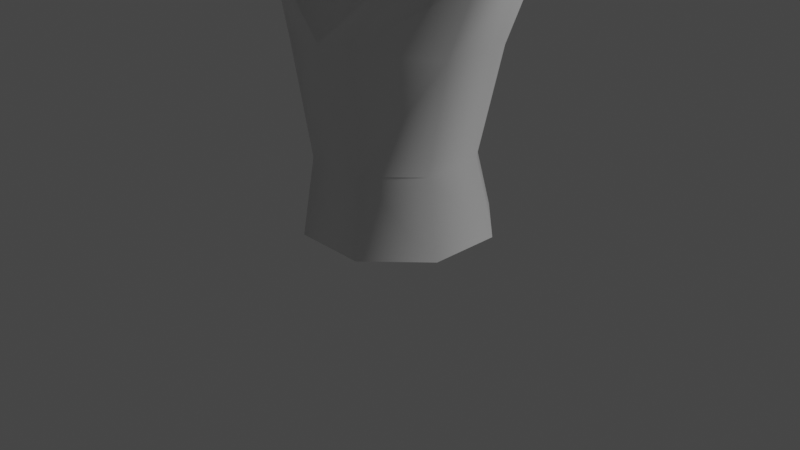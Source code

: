 # Source: tree.blend  (saved by Blender 3.5.10; exported with 4.5.12 LTS)
import bpy
from mathutils import Matrix  # noqa: F401  (used for matrix-valued properties, if any)

bpy.ops.wm.read_factory_settings(use_empty=True)
scene = bpy.context.scene
scene.name = 'Scene'

# ---- collections
col_collection = bpy.data.collections.new('Collection'); scene.collection.children.link(col_collection)

# ---- materials (node trees are filled in below, after node groups)
mat_material = bpy.data.materials.new('Material')
mat_material.alpha_threshold = 0.0
mat_material.use_transparent_shadow = False
mat_material.roughness = 0.5
mat_material.line_color = (0.0, 0.0, 0.0, 1.0)

# ---- material node trees
mat_material.use_nodes = True; mat_material.node_tree.nodes.clear()
_N = mat_material.node_tree.nodes; _L = mat_material.node_tree.links
n0 = _N.new('ShaderNodeOutputMaterial'); n0.name = 'Material Output'; n0.location = (300, 300)
n1 = _N.new('ShaderNodeBsdfPrincipled'); n1.name = 'Principled BSDF'; n1.location = (10, 300)
n1.distribution = 'GGX'
n1.subsurface_method = 'RANDOM_WALK_SKIN'
n1.inputs[3].default_value = 1.45
n1.inputs[27].default_value = (0.0, 0.0, 0.0, 1.0)
n1.inputs[28].default_value = 1.0
_L.new(n1.outputs[0], n0.inputs[0])
n0.is_active_output = True

# ---- world
world_world = bpy.data.worlds.new('World'); scene.world = world_world
world_world.use_nodes = True; world_world.node_tree.nodes.clear()
_N = world_world.node_tree.nodes; _L = world_world.node_tree.links
n0 = _N.new('ShaderNodeOutputWorld'); n0.name = 'World Output'; n0.location = (300, 300)
n1 = _N.new('ShaderNodeBackground'); n1.name = 'Background'; n1.location = (10, 300)
n1.inputs[0].default_value = (0.05088, 0.05088, 0.05088, 1.0)
_L.new(n1.outputs[0], n0.inputs[0])
n0.is_active_output = True
world_world.color = (0.05088, 0.05088, 0.05088)
world_world.use_sun_shadow = False
world_world.sun_shadow_jitter_overblur = 0.0

# ---- cameras
cam_camera = bpy.data.cameras.new('Camera')
cam_camera.clip_end = 100.0
cam_camera.ortho_scale = 7.314

# ---- lights
light_light = bpy.data.lights.new('Light', 'POINT')
light_light.transmission_factor = 0.0
light_light.energy = 1000.0
light_light.shadow_soft_size = 0.1
light_light.shadow_maximum_resolution = 0.006
light_light.use_absolute_resolution = True

# ---- meshes
me_cube = bpy.data.meshes.new('Cube')
me_cube.from_pydata([(-0.3827, 0.9239, 0.0), (-0.9239, 0.3827, 0.0), (-0.9239, -0.3827, 0.0), (-0.3827, -0.9239, 0.0), (0.3827, -0.9239, 0.0), (0.9239, -0.3827, 0.0), (0.9239, 0.3827, 0.0), (0.3827, 0.9239, 0.0), (-0.3735, 0.7788, 0.7877), (-0.8297, 0.3226, 0.7877), (-0.8297, -0.3226, 0.7877), (-0.3735, -0.7788, 0.7877), (0.2717, -0.7788, 0.7877), (0.7279, -0.3226, 0.7877), (0.7279, 0.3226, 0.7877), (0.2717, 0.7788, 0.7877), (-0.4989, 0.8832, 2.049), (-1.058, 0.3162, 1.917), (-1.061, -0.3413, 1.877), (-0.506, -0.8934, 1.94), (0.3418, -0.8951, 2.033), (0.9917, -0.3708, 1.968), (0.9917, 0.3708, 1.968), (0.3418, 0.8951, 2.033), (0.6973, -0.6391, 2.764), (1.312, -0.3708, 2.729), (1.312, 0.3708, 2.729), (0.6973, 0.6391, 2.764), (-0.727, 0.8951, 2.699), (-1.44, 0.3708, 2.584), (-1.44, -0.3708, 2.584), (-0.727, -0.8951, 2.699), (-0.05731, -0.937, 2.015), (-0.04981, 0.9534, 2.131), (0.1066, -0.3471, 2.889), (0.1066, 0.3635, 2.889), (-0.2626, -0.3471, 3.482), (-0.2626, 0.3635, 3.482), (0.6362, -0.2391, 3.519), (0.6364, 0.255, 3.519), (-0.9883, 0.9311, 3.377), (-1.767, 0.4068, 3.264), (-1.767, -0.3348, 3.264), (-0.9883, -0.8592, 3.377), (1.097, -0.5021, 3.432), (1.562, -0.001835, 3.338), (0.7959, -0.2606, 4.201), (1.1, 0.4936, 3.432), (0.7893, 0.1956, 4.201), (1.252, -0.5024, 4.096), (1.706, -0.002398, 3.998), (1.233, 0.4498, 4.096), (0.8092, -0.2684, 4.358), (0.7981, 0.1734, 4.359), (1.263, -0.4891, 4.47), (1.674, 0.01947, 4.636), (1.215, 0.4013, 4.47), (0.6496, -0.2856, 4.652), (0.6332, 0.1266, 4.652), (1.069, -0.4685, 4.908), (1.417, -0.01121, 5.196), (0.9982, 0.3063, 4.908), (0.541, -0.3078, 5.082), (0.5148, 0.05596, 5.082), (0.9793, -0.4569, 5.225), (1.338, -0.02592, 5.398), (0.8925, 0.2445, 5.225), (0.5739, -0.3235, 5.438), (0.5354, 0.01602, 5.438), (1.011, -0.4422, 5.475), (1.345, -0.01826, 5.529), (0.9025, 0.2247, 5.475), (0.7315, -0.3181, 5.826), (0.676, 0.00125, 5.826), (1.132, -0.4053, 5.763), (1.397, 0.008812, 5.707), (0.9912, 0.2324, 5.763), (1.091, -0.2242, 6.267), (1.008, 0.06218, 6.267), (1.356, -0.307, 6.068), (1.486, 0.05516, 5.872), (1.18, 0.2812, 6.068), (1.904, 0.2965, 6.903), (1.789, 0.5104, 6.903), (2.101, 0.2466, 6.724), (2.123, 0.524, 6.544), (1.867, 0.6863, 6.724), (2.557, 0.89, 7.692), (2.439, 1.067, 7.692), (2.756, 0.8848, 7.571), (2.773, 1.157, 7.445), (2.515, 1.247, 7.571), (2.397, 1.031, 7.641), (2.473, 1.211, 7.516), (2.731, 1.116, 7.387), (2.714, 0.8437, 7.516), (2.515, 0.8517, 7.641), (-0.6191, -0.3173, 4.594), (-0.5436, 0.3946, 4.4), (-1.226, 0.8897, 4.252), (-1.864, 0.3921, 3.873), (-1.859, -0.3091, 3.868), (-1.214, -0.8031, 4.24), (-0.7971, -0.6367, 4.986), (-0.8325, -0.1767, 5.184), (-1.411, 0.1616, 5.316), (-1.931, -0.2717, 5.25), (-1.877, -0.7762, 5.086), (-1.28, -1.056, 4.919), (-1.088, 0.4164, 5.223), (-1.358, 0.704, 4.986), (-0.9059, 0.637, 4.412), (-0.7514, 1.081, 4.839), (-0.3755, 1.002, 4.828), (-0.8151, 0.8939, 5.404), (-0.4242, 0.8039, 5.348), (-1.049, 1.025, 5.203), (-0.8891, -1.115, 5.781), (-0.9288, -0.723, 6.013), (-1.43, -0.4367, 6.163), (-1.904, -0.7544, 5.954), (-1.863, -1.163, 5.712), (-1.33, -1.424, 5.579), (-1.126, -1.815, 6.577), (-1.167, -1.519, 6.835), (-1.599, -1.268, 6.963), (-1.998, -1.47, 6.687), (-1.956, -1.779, 6.417), (-1.497, -2.014, 6.311), (-1.018, 0.4937, 5.208), (-1.255, 0.7471, 4.999), (-0.6884, 0.2646, 5.152), (-0.5424, 0.4679, 4.505), (-0.8617, 0.6816, 4.515), (-0.4956, 1.929, 5.455), (-0.1581, 1.848, 5.44), (-0.5923, 1.599, 5.873), (-0.2388, 1.522, 5.817), (-0.8598, 1.802, 5.726), (-0.5926, 2.575, 6.317), (-0.3069, 2.558, 6.361), (-0.6871, 2.24, 6.605), (-0.3823, 2.234, 6.619), (-0.9091, 2.387, 6.454), (-0.649, 3.454, 6.875), (-0.4238, 3.459, 6.916), (-0.7281, 3.337, 7.203), (-0.4875, 3.338, 7.219), (-0.9013, 3.379, 7.04), (-0.929, 4.548, 7.204), (-0.7374, 4.581, 7.238), (-0.9953, 4.508, 7.502), (-0.7895, 4.534, 7.516), (-1.143, 4.495, 7.356), (-1.56, 5.63, 7.437), (-1.4, 5.644, 7.551), (-1.381, 5.724, 7.384), (-1.439, -2.788, 7.352), (-1.491, -2.622, 7.626), (-1.861, -2.479, 7.778), (-2.176, -2.593, 7.503), (-2.122, -2.766, 7.216), (-1.731, -2.899, 7.086), (-1.344, -3.732, 7.848), (-1.381, -3.64, 8.129), (-1.705, -3.65, 8.342), (-1.995, -3.807, 8.123), (-1.957, -3.903, 7.83), (-1.613, -3.882, 7.634), (-0.8507, -4.762, 8.328), (-0.8787, -4.694, 8.575), (-1.133, -4.77, 8.782), (-1.361, -4.959, 8.609), (-1.332, -5.029, 8.351), (-1.062, -4.94, 8.159), (0.04316, -5.763, 8.657), (0.02192, -5.707, 8.845), (-0.1454, -5.797, 9.018), (-0.291, -5.983, 8.905), (-0.2688, -6.042, 8.709), (-0.09189, -5.939, 8.545), (-0.2509, -5.687, 8.993), (-0.0743, -5.599, 8.816), (-0.1956, -5.832, 8.504), (-0.3824, -5.934, 8.671), (-0.4053, -5.873, 8.873), (-0.05234, -5.656, 8.622), (-1.322, 5.503, 7.547), (-1.299, 5.578, 7.366)], [], [(3, 11, 10, 2), (1, 9, 8, 0), (0, 8, 15, 7), (6, 14, 13, 5), (4, 12, 11, 3), (2, 10, 9, 1), (7, 15, 14, 6), (5, 13, 12, 4), (13, 14, 22, 21), (11, 32, 19), (9, 10, 18, 17), (14, 15, 23, 22), (12, 13, 21, 20), (10, 11, 19, 18), (8, 9, 17, 16), (15, 33, 23), (22, 23, 27, 26), (21, 22, 26, 25), (20, 21, 25, 24), (18, 19, 31, 30), (17, 18, 30, 29), (16, 17, 29, 28), (32, 11, 12), (12, 20, 32), (33, 15, 8), (8, 16, 33), (19, 32, 31), (20, 24, 32), (16, 28, 33), (23, 33, 27), (31, 32, 34), (32, 24, 34), (33, 28, 35), (33, 35, 27), (34, 35, 37, 36), (35, 34, 38, 39), (30, 31, 43, 42), (29, 30, 42, 41), (28, 29, 41, 40), (34, 36, 31), (43, 31, 36), (40, 37, 28), (28, 37, 35), (34, 24, 38), (35, 39, 27), (26, 27, 47, 45), (25, 26, 45), (24, 25, 45, 44), (24, 44, 38), (39, 47, 27), (44, 45, 50, 49), (45, 47, 51, 50), (38, 44, 49, 46), (47, 39, 48, 51), (39, 38, 46, 48), (51, 48, 53, 56), (50, 51, 56, 55), (46, 49, 54, 52), (48, 46, 52, 53), (49, 50, 55, 54), (55, 56, 61, 60), (53, 52, 57, 58), (52, 54, 59, 57), (56, 53, 58, 61), (54, 55, 60, 59), (61, 58, 63, 66), (59, 60, 65, 64), (60, 61, 66, 65), (58, 57, 62, 63), (57, 59, 64, 62), (65, 66, 71, 70), (63, 62, 67, 68), (62, 64, 69, 67), (66, 63, 68, 71), (64, 65, 70, 69), (71, 68, 73, 76), (76, 73, 78, 81), (69, 70, 75, 74), (70, 71, 76, 75), (68, 67, 72, 73), (67, 69, 74, 72), (80, 81, 86, 85), (74, 75, 80, 79), (75, 76, 81, 80), (73, 72, 77, 78), (72, 74, 79, 77), (93, 92, 88, 91), (78, 77, 82, 83), (77, 79, 84, 82), (81, 78, 83, 86), (79, 80, 85, 84), (89, 90, 91, 88, 87), (95, 94, 90, 89), (94, 93, 91, 90), (92, 96, 87, 88), (96, 95, 89, 87), (187, 188, 156, 155), (82, 84, 95, 96), (83, 82, 96, 92), (85, 86, 93, 94), (84, 85, 94, 95), (86, 83, 92, 93), (150, 149, 156, 188), (149, 153, 154, 156), (151, 152, 187, 155), (40, 41, 100, 99), (37, 40, 99, 111, 98), (36, 37, 98, 97), (41, 42, 101, 100), (43, 36, 97, 102), (42, 43, 102, 101), (102, 97, 103, 108), (100, 101, 107, 106), (97, 98, 104, 103), (130, 129, 114, 116), (101, 102, 108, 107), (99, 100, 110), (109, 105, 104), (109, 110, 105), (110, 111, 99), (116, 114, 136, 138), (129, 131, 115, 114), (104, 98, 132, 131), (132, 133, 112, 113), (133, 130, 116, 112), (111, 110, 130, 133), (104, 105, 119, 118), (108, 103, 117, 122), (106, 107, 121, 120), (103, 104, 118, 117), (107, 108, 122, 121), (105, 106, 120, 119), (122, 117, 123, 128), (120, 121, 127, 126), (117, 118, 124, 123), (118, 119, 125, 124), (121, 122, 128, 127), (119, 120, 126, 125), (131, 132, 113, 115), (98, 111, 133, 132), (109, 131, 129), (110, 109, 129, 130), (138, 136, 141, 143), (115, 113, 135, 137), (113, 112, 134, 135), (112, 116, 138, 134), (114, 115, 137, 136), (140, 139, 144, 145), (137, 135, 140, 142), (135, 134, 139, 140), (134, 138, 143, 139), (136, 137, 142, 141), (146, 147, 152, 151), (139, 143, 148, 144), (141, 142, 147, 146), (143, 141, 146, 148), (142, 140, 145, 147), (153, 151, 155, 154), (148, 146, 151, 153), (147, 145, 150, 152), (145, 144, 149, 150), (144, 148, 153, 149), (156, 154, 155), (127, 128, 162, 161), (110, 106, 105), (106, 110, 100), (131, 109, 104), (125, 126, 160, 159), (128, 123, 157, 162), (126, 127, 161, 160), (123, 124, 158, 157), (124, 125, 159, 158), (162, 157, 163, 168), (160, 161, 167, 166), (157, 158, 164, 163), (158, 159, 165, 164), (161, 162, 168, 167), (159, 160, 166, 165), (168, 163, 169, 174), (166, 167, 173, 172), (163, 164, 170, 169), (164, 165, 171, 170), (167, 168, 174, 173), (165, 166, 172, 171), (182, 181, 177, 176), (184, 183, 180, 179), (181, 185, 178, 177), (183, 186, 175, 180), (185, 184, 179, 178), (186, 182, 176, 175), (176, 177, 178, 179, 180, 175), (169, 170, 182, 186), (172, 173, 184, 185), (174, 169, 186, 183), (171, 172, 185, 181), (173, 174, 183, 184), (170, 171, 181, 182), (152, 150, 188, 187)])
_uv = me_cube.uv_layers.new(name='UVMap')
_uv.uv.foreach_set('vector', [0.0, 0.0, 0.0, 0.0, 0.0, 0.0, 0.0, 0.0, 0.0, 0.0, 0.0, 0.0, 0.0, 0.0, 0.0, 0.0, 0.0, 0.0, 0.0, 0.0, 0.0, 0.0, 0.0, 0.0, 0.0, 0.0, 0.0, 0.0, 0.0, 0.0, 0.0, 0.0, 0.0, 0.0, 0.0, 0.0, 0.0, 0.0, 0.0, 0.0, 0.0, 0.0, 0.0, 0.0, 0.0, 0.0, 0.0, 0.0, 0.0, 0.0, 0.0, 0.0, 0.0, 0.0, 0.0, 0.0, 0.0, 0.0, 0.0, 0.0, 0.0, 0.0, 0.0, 0.0, 0.0, 0.0, 0.0, 0.0, 0.0, 0.0, 0.0, 0.0, 0.0, 0.0, 0.0, 0.0, 0.0, 0.0, 0.0, 0.0, 0.0, 0.0, 0.0, 0.0, 0.0, 0.0, 0.0, 0.0, 0.0, 0.0, 0.0, 0.0, 0.0, 0.0, 0.0, 0.0, 0.0, 0.0, 0.0, 0.0, 0.0, 0.0, 0.0, 0.0, 0.0, 0.0, 0.0, 0.0, 0.0, 0.0, 0.0, 0.0, 0.0, 0.0, 0.0, 0.0, 0.0, 0.0, 0.0, 0.0, 0.0, 0.0, 0.0, 0.0, 0.0, 0.0, 0.0, 0.0, 0.0, 0.0, 0.0, 0.0, 0.0, 0.0, 0.0, 0.0, 0.0, 0.0, 0.0, 0.0, 0.0, 0.0, 0.0, 0.0, 0.0, 0.0, 0.0, 0.0, 0.0, 0.0, 0.0, 0.0, 0.0, 0.0, 0.0, 0.0, 0.0, 0.0, 0.0, 0.0, 0.0, 0.0, 0.0, 0.0, 0.0, 0.0, 0.0, 0.0, 0.0, 0.0, 0.0, 0.0, 0.0, 0.0, 0.0, 0.0, 0.0, 0.0, 0.0, 0.0, 0.0, 0.0, 0.0, 0.0, 0.0, 0.0, 0.0, 0.0, 0.0, 0.0, 0.0, 0.0, 0.0, 0.0, 0.0, 0.0, 0.0, 0.0, 0.0, 0.0, 0.0, 0.0, 0.0, 0.0, 0.0, 0.0, 0.0, 0.0, 0.0, 0.0, 0.0, 0.0, 0.0, 0.0, 0.0, 0.0, 0.0, 0.0, 0.0, 0.0, 0.0, 0.0, 0.0, 0.0, 0.0, 0.0, 0.0, 0.0, 0.0, 0.0, 0.0, 0.0, 0.0, 0.0, 0.0, 0.0, 0.0, 0.0, 0.0, 0.0, 0.0, 0.0, 0.0, 0.0, 0.0, 0.0, 0.0, 0.0, 0.0, 0.0, 0.0, 0.0, 0.0, 0.0, 0.0, 0.0, 0.0, 0.0, 0.0, 0.0, 0.0, 0.0, 0.0, 0.0, 0.0, 0.0, 0.0, 0.0, 0.0, 0.0, 0.0, 0.0, 0.0, 0.0, 0.0, 0.0, 0.0, 0.0, 0.0, 0.0, 0.0, 0.0, 0.0, 0.0, 0.0, 0.0, 0.0, 0.0, 0.0, 0.0, 0.0, 0.0, 0.0, 0.0, 0.0, 0.0, 0.0, 0.0, 0.0, 0.0, 0.0, 0.0, 0.0, 0.0, 0.0, 0.0, 0.0, 0.0, 0.0, 0.0, 0.0, 0.0, 0.0, 0.0, 0.0, 0.0, 0.0, 0.0, 0.0, 0.0, 0.0, 0.0, 0.0, 0.0, 0.0, 0.0, 0.0, 0.0, 0.0, 0.0, 0.0, 0.0, 0.0, 0.0, 0.0, 0.0, 0.0, 0.0, 0.0, 0.0, 0.0, 0.0, 0.0, 0.0, 0.0, 0.0, 0.0, 0.0, 0.0, 0.0, 0.0, 0.0, 0.0, 0.0, 0.0, 0.0, 0.0, 0.0, 0.0, 0.0, 0.0, 0.0, 0.0, 0.0, 0.0, 0.0, 0.0, 0.0, 0.0, 0.0, 0.0, 0.0, 0.0, 0.0, 0.0, 0.0, 0.0, 0.0, 0.0, 0.0, 0.0, 0.0, 0.0, 0.0, 0.0, 0.0, 0.0, 0.0, 0.0, 0.0, 0.0, 0.0, 0.0, 0.0, 0.0, 0.0, 0.0, 0.0, 0.0, 0.0, 0.0, 0.0, 0.0, 0.0, 0.0, 0.0, 0.0, 0.0, 0.0, 0.0, 0.0, 0.0, 0.0, 0.0, 0.0, 0.0, 0.0, 0.0, 0.0, 0.0, 0.0, 0.0, 0.0, 0.0, 0.0, 0.0, 0.0, 0.0, 0.0, 0.0, 0.0, 0.0, 0.0, 0.0, 0.0, 0.0, 0.0, 0.0, 0.0, 0.0, 0.0, 0.0, 0.0, 0.0, 0.0, 0.0, 0.0, 0.0, 0.0, 0.0, 0.0, 0.0, 0.0, 0.0, 0.0, 0.0, 0.0, 0.0, 0.0, 0.0, 0.0, 0.0, 0.0, 0.0, 0.0, 0.0, 0.0, 0.0, 0.0, 0.0, 0.0, 0.0, 0.0, 0.0, 0.0, 0.0, 0.0, 0.0, 0.0, 0.0, 0.0, 0.0, 0.0, 0.0, 0.0, 0.0, 0.0, 0.0, 0.0, 0.0, 0.0, 0.0, 0.0, 0.0, 0.0, 0.0, 0.0, 0.0, 0.0, 0.0, 0.0, 0.0, 0.0, 0.0, 0.0, 0.0, 0.0, 0.0, 0.0, 0.0, 0.0, 0.0, 0.0, 0.0, 0.0, 0.0, 0.0, 0.0, 0.0, 0.0, 0.0, 0.0, 0.0, 0.0, 0.0, 0.0, 0.0, 0.0, 0.0, 0.0, 0.0, 0.0, 0.0, 0.0, 0.0, 0.0, 0.0, 0.0, 0.0, 0.0, 0.0, 0.0, 0.0, 0.0, 0.0, 0.0, 0.0, 0.0, 0.0, 0.0, 0.0, 0.0, 0.0, 0.0, 0.0, 0.0, 0.0, 0.0, 0.0, 0.0, 0.0, 0.0, 0.0, 0.0, 0.0, 0.0, 0.0, 0.0, 0.0, 0.0, 0.0, 0.0, 0.0, 0.0, 0.0, 0.0, 0.0, 0.0, 0.0, 0.0, 0.0, 0.0, 0.0, 0.0, 0.0, 0.0, 0.0, 0.0, 0.0, 0.0, 0.0, 0.0, 0.0, 0.0, 0.0, 0.0, 0.0, 0.0, 0.0, 0.0, 0.0, 0.0, 0.0, 0.0, 0.0, 0.0, 0.0, 0.0, 0.0, 0.0, 0.0, 0.0, 0.0, 0.0, 0.0, 0.0, 0.0, 0.0, 0.0, 0.0, 0.0, 0.0, 0.0, 0.0, 0.0, 0.0, 0.0, 0.0, 0.0, 0.0, 0.0, 0.0, 0.0, 0.0, 0.0, 0.0, 0.0, 0.0, 0.0, 0.0, 0.0, 0.0, 0.0, 0.0, 0.0, 0.0, 0.0, 0.0, 0.0, 0.0, 0.0, 0.0, 0.0, 0.0, 0.0, 0.0, 0.0, 0.0, 0.0, 0.0, 0.0, 0.0, 0.0, 0.0, 0.0, 0.0, 0.0, 0.0, 0.0, 0.0, 0.0, 0.0, 0.0, 0.0, 0.0, 0.0, 0.0, 0.0, 0.0, 0.0, 0.0, 0.0, 0.0, 0.0, 0.0, 0.0, 0.0, 0.0, 0.0, 0.0, 0.0, 0.0, 0.0, 0.0, 0.0, 0.0, 0.0, 0.0, 0.0, 0.0, 0.0, 0.0, 0.0, 0.0, 0.0, 0.0, 0.0, 0.0, 0.0, 0.0, 0.0, 0.0, 0.0, 0.0, 0.0, 0.0, 0.0, 0.0, 0.0, 0.0, 0.0, 0.0, 0.0, 0.0, 0.0, 0.0, 0.0, 0.0, 0.0, 0.0, 0.0, 0.0, 0.0, 0.0, 0.0, 0.0, 0.0, 0.0, 0.0, 0.0, 0.0, 0.0, 0.0, 0.0, 0.0, 0.0, 0.0, 0.0, 0.0, 0.0, 0.0, 0.0, 0.0, 0.0, 0.0, 0.0, 0.0, 0.0, 0.0, 0.0, 0.0, 0.0, 0.0, 0.0, 0.0, 0.0, 0.0, 0.0, 0.0, 0.0, 0.0, 0.0, 0.0, 0.0, 0.0, 0.0, 0.0, 0.0, 0.0, 0.0, 0.0, 0.0, 0.0, 0.0, 0.0, 0.0, 0.0, 0.0, 0.0, 0.0, 0.0, 0.0, 0.0, 0.0, 0.0, 0.0, 0.0, 0.0, 0.0, 0.0, 0.0, 0.0, 0.0, 0.0, 0.0, 0.0, 0.0, 0.0, 0.0, 0.0, 0.0, 0.0, 0.0, 0.0, 0.0, 0.0, 0.0, 0.0, 0.0, 0.0, 0.0, 0.0, 0.0, 0.0, 0.0, 0.0, 0.0, 0.0, 0.0, 0.0, 0.0, 0.0, 0.0, 0.0, 0.0, 0.0, 0.0, 0.0, 0.0, 0.0, 0.0, 0.0, 0.0, 0.0, 0.0, 0.0, 0.0, 0.0, 0.0, 0.0, 0.0, 0.0, 0.0, 0.0, 0.0, 0.0, 0.0, 0.0, 0.0, 0.0, 0.0, 0.0, 0.0, 0.0, 0.0, 0.0, 0.0, 0.0, 0.0, 0.0, 0.0, 0.0, 0.0, 0.0, 0.0, 0.0, 0.0, 0.0, 0.0, 0.0, 0.0, 0.0, 0.0, 0.0, 0.0, 0.0, 0.0, 0.0, 0.0, 0.0, 0.0, 0.0, 0.0, 0.0, 0.0, 0.0, 0.0, 0.0, 0.0, 0.0, 0.0, 0.0, 0.0, 0.0, 0.0, 0.0, 0.0, 0.0, 0.0, 0.0, 0.0, 0.0, 0.0, 0.0, 0.0, 0.0, 0.0, 0.0, 0.0, 0.0, 0.0, 0.0, 0.0, 0.0, 0.0, 0.0, 0.0, 0.0, 0.0, 0.0, 0.0, 0.0, 0.0, 0.0, 0.0, 0.0, 0.0, 0.0, 0.0, 0.0, 0.0, 0.0, 0.0, 0.0, 0.0, 0.0, 0.0, 0.0, 0.0, 0.0, 0.0, 0.0, 0.0, 0.0, 0.0, 0.0, 0.0, 0.0, 0.0, 0.0, 0.0, 0.0, 0.0, 0.0, 0.0, 0.0, 0.0, 0.0, 0.0, 0.0, 0.0, 0.0, 0.0, 0.0, 0.0, 0.0, 0.0, 0.0, 0.0, 0.0, 0.0, 0.0, 0.0, 0.0, 0.0, 0.0, 0.0, 0.0, 0.0, 0.0, 0.0, 0.0, 0.0, 0.0, 0.0, 0.0, 0.0, 0.0, 0.0, 0.0, 0.0, 0.0, 0.0, 0.0, 0.0, 0.0, 0.0, 0.0, 0.0, 0.0, 0.0, 0.0, 0.0, 0.0, 0.0, 0.0, 0.0, 0.0, 0.0, 0.0, 0.0, 0.0, 0.0, 0.0, 0.0, 0.0, 0.0, 0.0, 0.0, 0.0, 0.0, 0.0, 0.0, 0.0, 0.0, 0.0, 0.0, 0.0, 0.0, 0.0, 0.0, 0.0, 0.0, 0.0, 0.0, 0.0, 0.0, 0.0, 0.0, 0.0, 0.0, 0.0, 0.0, 0.0, 0.0, 0.0, 0.0, 0.0, 0.0, 0.0, 0.0, 0.0, 0.0, 0.0, 0.0, 0.0, 0.0, 0.0, 0.0, 0.0, 0.0, 0.0, 0.0, 0.0, 0.0, 0.0, 0.0, 0.0, 0.0, 0.0, 0.0, 0.0, 0.0, 0.0, 0.0, 0.0, 0.0, 0.0, 0.0, 0.0, 0.0, 0.0, 0.0, 0.0, 0.0, 0.0, 0.0, 0.0, 0.0, 0.0, 0.0, 0.0, 0.0, 0.0, 0.0, 0.0, 0.0, 0.0, 0.0, 0.0, 0.0, 0.0, 0.0, 0.0, 0.0, 0.0, 0.0, 0.0, 0.0, 0.0, 0.0, 0.0, 0.0, 0.0, 0.0, 0.0, 0.0, 0.0, 0.0, 0.0, 0.0, 0.0, 0.0, 0.0, 0.0, 0.0, 0.0, 0.0, 0.0, 0.0, 0.0, 0.0, 0.0, 0.0, 0.0, 0.0, 0.0, 0.0, 0.0, 0.0, 0.0, 0.0, 0.0, 0.0, 0.0, 0.0, 0.0, 0.0, 0.0, 0.0, 0.0, 0.0, 0.0, 0.0, 0.0, 0.0, 0.0, 0.0, 0.0, 0.0, 0.0, 0.0, 0.0, 0.0, 0.0, 0.0, 0.0, 0.0, 0.0, 0.0, 0.0, 0.0, 0.0, 0.0, 0.0, 0.0, 0.0, 0.0, 0.0, 0.0, 0.0, 0.0, 0.0, 0.0, 0.0, 0.0, 0.0, 0.0, 0.0, 0.0, 0.0, 0.0, 0.0, 0.0, 0.0, 0.0, 0.0, 0.0, 0.0, 0.0, 0.0, 0.0, 0.0, 0.0, 0.0, 0.0, 0.0, 0.0, 0.0, 0.0, 0.0, 0.0, 0.0, 0.0, 0.0, 0.0, 0.0, 0.0, 0.0, 0.0, 0.0, 0.0, 0.0, 0.0, 0.0, 0.0, 0.0, 0.0, 0.0, 0.0, 0.0, 0.0, 0.0, 0.0, 0.0, 0.0, 0.0, 0.0, 0.0, 0.0, 0.0, 0.0, 0.0, 0.0, 0.0, 0.0, 0.0, 0.0, 0.0, 0.0, 0.0, 0.0, 0.0, 0.0, 0.0, 0.0, 0.0, 0.0, 0.0, 0.0, 0.0, 0.0, 0.0, 0.0, 0.0, 0.0, 0.0, 0.0, 0.0, 0.0, 0.0, 0.0, 0.0, 0.0, 0.0, 0.0, 0.0, 0.0, 0.0, 0.0, 0.0, 0.0, 0.0, 0.0, 0.0, 0.0, 0.0, 0.0, 0.0, 0.0, 0.0, 0.0, 0.0, 0.0, 0.0, 0.0, 0.0, 0.0, 0.0, 0.0, 0.0, 0.0, 0.0, 0.0, 0.0, 0.0, 0.0, 0.0, 0.0, 0.0, 0.0, 0.0, 0.0, 0.0, 0.0, 0.0, 0.0, 0.0, 0.0, 0.0, 0.0, 0.0, 0.0, 0.0, 0.0, 0.0, 0.0, 0.0, 0.0, 0.0, 0.0, 0.0, 0.0, 0.0, 0.0, 0.0, 0.0, 0.0, 0.0, 0.0, 0.0, 0.0, 0.0, 0.0, 0.0, 0.0, 0.0, 0.0, 0.0, 0.0, 0.0, 0.0, 0.0, 0.0, 0.0, 0.0, 0.0, 0.0, 0.0, 0.0, 0.0, 0.0, 0.0, 0.0, 0.0, 0.0, 0.0, 0.0, 0.0, 0.0, 0.0, 0.0, 0.0, 0.0, 0.0, 0.0, 0.0, 0.0, 0.0, 0.0, 0.0, 0.0, 0.0, 0.0, 0.0, 0.0, 0.0, 0.0, 0.0, 0.0, 0.0, 0.0, 0.0, 0.0, 0.0, 0.0, 0.0, 0.0, 0.0, 0.0, 0.0, 0.0, 0.0, 0.0, 0.0, 0.0, 0.0, 0.0, 0.0, 0.0, 0.0, 0.0, 0.0, 0.0, 0.0, 0.0, 0.0, 0.0, 0.0, 0.0, 0.0, 0.0, 0.0, 0.0, 0.0, 0.0, 0.0, 0.0, 0.0, 0.0, 0.0, 0.0, 0.0, 0.0, 0.0, 0.0, 0.0, 0.0, 0.0, 0.0, 0.0, 0.0, 0.0, 0.0, 0.0, 0.0, 0.0, 0.0, 0.0, 0.0, 0.0, 0.0, 0.0, 0.0, 0.0, 0.0, 0.0, 0.0, 0.0, 0.0, 0.0, 0.0, 0.0, 0.0, 0.0, 0.0, 0.0, 0.0, 0.0, 0.0, 0.0, 0.0, 0.0, 0.0, 0.0, 0.0, 0.0, 0.0, 0.0, 0.0, 0.0, 0.0, 0.0, 0.0, 0.0, 0.0, 0.0, 0.0, 0.0, 0.0, 0.0, 0.0, 0.0, 0.0, 0.0, 0.0, 0.0, 0.0, 0.0, 0.0, 0.0, 0.0, 0.0, 0.0, 0.0, 0.0, 0.0, 0.0, 0.0, 0.0, 0.0, 0.0, 0.0, 0.0, 0.0, 0.0, 0.0, 0.0])
me_cube.materials.append(mat_material)
me_cube.use_mirror_vertex_groups = False
me_cube.update()
me_cube.normals_split_custom_set([tuple(v) for v in zip(*[iter([-0.3784, -0.9096, 0.1719, -0.3508, -0.9364, -0.003047, -0.9233, -0.3831, -0.02772, -0.9152, -0.3786, 0.1383, -0.9152, 0.3786, 0.1383, -0.9217, 0.3874, -0.02155, -0.3606, 0.9327, 0.004423, -0.3784, 0.9096, 0.1719, -0.3783, 0.9096, 0.1719, -0.3607, 0.9327, 0.004423, 0.3446, 0.9385, 0.02259, 0.3717, 0.9022, 0.2186, 0.894, 0.3712, 0.2508, 0.9162, 0.3997, 0.02976, 0.9162, -0.3997, 0.02978, 0.894, -0.3712, 0.2508, 0.3717, -0.9022, 0.2186, 0.3423, -0.9393, 0.02287, -0.3508, -0.9364, -0.003036, -0.3783, -0.9096, 0.1719, -0.9152, -0.3786, 0.1383, -0.9233, -0.3831, -0.02774, -0.9217, 0.3874, -0.02154, -0.9152, 0.3786, 0.1383, 0.3717, 0.9022, 0.2186, 0.3447, 0.9385, 0.02254, 0.9162, 0.3997, 0.02982, 0.894, 0.3713, 0.2508, 0.894, -0.3713, 0.2508, 0.9162, -0.3997, 0.0298, 0.3423, -0.9393, 0.02287, 0.3717, -0.9022, 0.2185, 0.9162, -0.3997, 0.02985, 0.9162, 0.3997, 0.02983, 0.8631, 0.447, -0.2352, 0.8631, -0.447, -0.2352, -0.3508, -0.9364, -0.003053, 0.02694, -0.9889, 0.1458, -0.4295, -0.8894, -0.1568, -0.9217, 0.3874, -0.02154, -0.9233, -0.3831, -0.02777, -0.8671, -0.3947, -0.304, -0.8597, 0.4064, -0.3094, 0.9162, 0.3997, 0.02982, 0.3446, 0.9385, 0.02256, 0.4217, 0.9059, -0.03856, 0.863, 0.447, -0.2352, 0.3423, -0.9393, 0.02286, 0.9162, -0.3997, 0.02981, 0.863, -0.447, -0.2352, 0.3977, -0.9171, -0.02628, -0.9233, -0.3831, -0.02772, -0.3509, -0.9364, -0.003019, -0.4295, -0.8894, -0.1567, -0.8671, -0.3947, -0.304, -0.3607, 0.9327, 0.004439, -0.9217, 0.3874, -0.02155, -0.8597, 0.4064, -0.3094, -0.4455, 0.8793, -0.1684, 0.3446, 0.9385, 0.0226, 0.03048, 0.9878, 0.1528, 0.4217, 0.9059, -0.03859, 0.8631, 0.447, -0.2353, 0.4217, 0.9059, -0.03859, 0.1333, 0.9533, 0.271, 0.8319, 0.5078, -0.2237, 0.8631, -0.447, -0.2352, 0.8631, 0.447, -0.2352, 0.8319, 0.5078, -0.2237, 0.8317, -0.5073, -0.2258, 0.3978, -0.9171, -0.02627, 0.8631, -0.447, -0.2352, 0.8317, -0.5073, -0.2258, 0.09802, -0.9569, 0.2733, -0.8671, -0.3947, -0.304, -0.4295, -0.8894, -0.1568, -0.03561, -0.9972, 0.06572, -0.8157, -0.4336, -0.383, -0.8597, 0.4064, -0.3093, -0.8671, -0.3947, -0.304, -0.8157, -0.4335, -0.383, -0.7992, 0.4354, -0.4144, -0.4455, 0.8793, -0.1684, -0.8597, 0.4064, -0.3094, -0.7992, 0.4355, -0.4144, -0.03591, 0.9989, 0.02879, 0.02693, -0.9889, 0.1458, -0.3509, -0.9364, -0.003042, 0.3423, -0.9393, 0.02289, 0.3423, -0.9393, 0.0229, 0.3977, -0.9171, -0.02625, 0.02693, -0.9889, 0.1458, 0.0305, 0.9878, 0.1528, 0.3446, 0.9385, 0.02255, -0.3607, 0.9327, 0.004392, -0.3607, 0.9327, 0.004422, -0.4455, 0.8793, -0.1685, 0.03049, 0.9878, 0.1528, -0.4295, -0.8894, -0.1568, 0.02691, -0.9889, 0.1458, -0.0356, -0.9972, 0.06569, 0.3978, -0.9171, -0.02623, 0.09805, -0.9569, 0.2733, 0.02692, -0.9889, 0.1458, -0.4455, 0.8793, -0.1684, -0.0359, 0.9989, 0.02878, 0.03051, 0.9878, 0.1528, 0.4217, 0.9059, -0.0386, 0.03051, 0.9878, 0.1529, 0.1333, 0.9533, 0.271, -0.03565, -0.9972, 0.06571, 0.02694, -0.9889, 0.1458, 0.08841, -0.6968, 0.7118, 0.02691, -0.9889, 0.1458, 0.09803, -0.9569, 0.2733, 0.08839, -0.6968, 0.7118, 0.03048, 0.9878, 0.1528, -0.03587, 0.9989, 0.02877, 0.08913, 0.6824, 0.7255, 0.03049, 0.9878, 0.1528, 0.08914, 0.6824, 0.7255, 0.1333, 0.9533, 0.271, 0.08838, -0.6968, 0.7118, 0.08911, 0.6824, 0.7255, 0.7848, 0.5237, 0.3315, 0.7789, -0.514, 0.3593, 0.08911, 0.6825, 0.7255, 0.08838, -0.6968, 0.7118, -0.7185, -0.5595, 0.4132, -0.7055, 0.5639, 0.4292, -0.8157, -0.4335, -0.383, -0.03562, -0.9972, 0.06569, -0.0523, -0.9979, 0.03722, -0.8507, -0.4661, -0.2432, -0.7992, 0.4355, -0.4143, -0.8157, -0.4335, -0.383, -0.8507, -0.4661, -0.2432, -0.8447, 0.4617, -0.2708, -0.0359, 0.9989, 0.02877, -0.7992, 0.4355, -0.4143, -0.8447, 0.4617, -0.2708, 0.02214, 0.9997, -0.003979, 0.08839, -0.6968, 0.7118, 0.7789, -0.514, 0.3593, -0.03557, -0.9972, 0.06566, -0.0523, -0.9979, 0.03726, -0.03562, -0.9972, 0.06574, 0.7789, -0.514, 0.3593, 0.02209, 0.9997, -0.003972, 0.7848, 0.5236, 0.3315, -0.03592, 0.9989, 0.02877, -0.03594, 0.9989, 0.02881, 0.7848, 0.5237, 0.3315, 0.08911, 0.6824, 0.7255, 0.0884, -0.6968, 0.7118, 0.09802, -0.9569, 0.2733, -0.7185, -0.5595, 0.4132, 0.08913, 0.6824, 0.7255, -0.7055, 0.5639, 0.4292, 0.1333, 0.9533, 0.271, 0.8319, 0.5078, -0.2237, 0.1333, 0.9533, 0.271, 0.1804, 0.9762, 0.1202, 0.988, 0.007856, -0.154, 0.8317, -0.5073, -0.2258, 0.8319, 0.5078, -0.2237, 0.988, 0.007877, -0.154, 0.09804, -0.9569, 0.2733, 0.8317, -0.5073, -0.2258, 0.988, 0.00788, -0.154, 0.1744, -0.9809, 0.08609, 0.09804, -0.9569, 0.2733, 0.1744, -0.9809, 0.08612, -0.7185, -0.5595, 0.4132, -0.7055, 0.5639, 0.4292, 0.1804, 0.9762, 0.1201, 0.1333, 0.9533, 0.271, 0.1744, -0.9809, 0.0861, 0.988, 0.007884, -0.1541, 0.9968, 0.04218, -0.06782, 0.1743, -0.9847, 0.0004944, 0.988, 0.007845, -0.154, 0.1804, 0.9762, 0.1202, 0.1316, 0.9894, 0.06164, 0.9968, 0.0422, -0.06782, -0.7185, -0.5595, 0.4132, 0.1744, -0.9809, 0.0861, 0.1743, -0.9847, 0.0004762, -0.8429, -0.5243, 0.1213, 0.1804, 0.9762, 0.1201, -0.7055, 0.5639, 0.4293, -0.8486, 0.5031, 0.1639, 0.1316, 0.9894, 0.06173, -0.7055, 0.564, 0.4292, -0.7185, -0.5595, 0.4132, -0.8429, -0.5243, 0.1214, -0.8485, 0.5031, 0.1639, 0.1316, 0.9894, 0.06167, -0.8485, 0.5031, 0.1639, -0.8473, 0.5194, -0.1109, 0.06385, 0.9896, 0.1289, 0.9968, 0.04218, -0.06779, 0.1316, 0.9894, 0.06166, 0.06383, 0.9896, 0.1289, 0.9594, 0.08774, 0.2681, -0.8429, -0.5243, 0.1213, 0.1743, -0.9847, 0.0005368, 0.1953, -0.9787, 0.06269, -0.81, -0.562, -0.1676, -0.8486, 0.5031, 0.1639, -0.8429, -0.5243, 0.1213, -0.81, -0.562, -0.1676, -0.8473, 0.5194, -0.1109, 0.1743, -0.9847, 0.0005387, 0.9968, 0.04213, -0.06782, 0.9594, 0.08774, 0.2681, 0.1953, -0.9787, 0.06268, 0.9594, 0.08774, 0.2681, 0.06384, 0.9896, 0.1289, 0.005028, 0.9864, 0.1642, 0.8894, 0.1253, 0.4396, -0.8473, 0.5194, -0.1109, -0.81, -0.5619, -0.1676, -0.7536, -0.5831, -0.3034, -0.8243, 0.5149, -0.2354, -0.81, -0.5619, -0.1676, 0.1953, -0.9787, 0.06268, 0.2141, -0.9737, 0.07817, -0.7536, -0.5831, -0.3034, 0.06382, 0.9896, 0.1289, -0.8473, 0.5194, -0.1109, -0.8243, 0.5149, -0.2354, 0.00504, 0.9864, 0.1642, 0.1953, -0.9787, 0.06266, 0.9594, 0.08777, 0.2681, 0.8894, 0.1253, 0.4396, 0.2141, -0.9737, 0.07812, 0.005021, 0.9864, 0.1642, -0.8243, 0.5149, -0.2355, -0.8738, 0.4859, -0.01821, -0.002575, 0.9929, 0.1193, 0.2141, -0.9737, 0.07815, 0.8894, 0.1253, 0.4396, 0.9674, 0.1702, 0.1873, 0.2618, -0.9645, 0.03453, 0.8894, 0.1253, 0.4396, 0.005048, 0.9864, 0.1642, -0.002541, 0.9929, 0.1192, 0.9674, 0.1702, 0.1874, -0.8243, 0.5149, -0.2354, -0.7536, -0.5831, -0.3034, -0.7812, -0.6192, -0.07904, -0.8738, 0.4859, -0.01819, -0.7536, -0.5831, -0.3034, 0.2141, -0.9737, 0.07811, 0.2619, -0.9645, 0.0345, -0.7812, -0.6192, -0.07904, 0.9674, 0.1702, 0.1874, -0.002559, 0.9929, 0.1193, -0.01316, 0.9995, 0.02817, 0.9638, 0.2018, -0.1741, -0.8738, 0.4859, -0.01825, -0.7812, -0.6192, -0.07906, -0.7405, -0.6465, 0.1836, -0.8733, 0.4377, 0.214, -0.7813, -0.6192, -0.07899, 0.2618, -0.9645, 0.03451, 0.319, -0.9475, -0.02233, -0.7405, -0.6465, 0.1835, -0.002521, 0.9929, 0.1193, -0.8738, 0.4859, -0.01824, -0.8733, 0.4377, 0.2139, -0.01314, 0.9995, 0.02819, 0.2618, -0.9645, 0.03448, 0.9674, 0.1702, 0.1873, 0.9638, 0.2018, -0.174, 0.319, -0.9475, -0.02229, -0.01313, 0.9995, 0.02821, -0.8733, 0.4378, 0.2139, -0.8193, 0.3828, 0.4269, -0.07122, 0.9966, -0.04093, -0.0712, 0.9966, -0.04095, -0.8192, 0.3829, 0.427, -0.7387, 0.3193, 0.5937, -0.2263, 0.9638, -0.1407, 0.319, -0.9475, -0.02231, 0.9638, 0.2018, -0.174, 0.8773, 0.2199, -0.4266, 0.3814, -0.9239, -0.02943, 0.9638, 0.2018, -0.1741, -0.01313, 0.9995, 0.02824, -0.07118, 0.9966, -0.0409, 0.8773, 0.2199, -0.4267, -0.8733, 0.4378, 0.2139, -0.7405, -0.6465, 0.1836, -0.6082, -0.6613, 0.4392, -0.8192, 0.3829, 0.4269, -0.7405, -0.6465, 0.1835, 0.319, -0.9475, -0.02228, 0.3814, -0.9239, -0.02947, -0.6082, -0.6613, 0.4391, 0.7255, 0.2276, -0.6495, -0.2264, 0.9638, -0.1408, -0.4045, 0.8898, -0.2113, 0.6227, 0.2899, -0.7268, 0.3814, -0.9239, -0.02943, 0.8773, 0.2198, -0.4266, 0.7255, 0.2277, -0.6495, 0.504, -0.8637, 0.0052, 0.8773, 0.2199, -0.4267, -0.07117, 0.9966, -0.04091, -0.2264, 0.9638, -0.1407, 0.7255, 0.2276, -0.6495, -0.8192, 0.3829, 0.427, -0.6082, -0.6613, 0.4391, -0.3647, -0.6416, 0.6748, -0.7387, 0.3193, 0.5936, -0.6082, -0.6612, 0.4391, 0.3814, -0.9239, -0.02943, 0.504, -0.8637, 0.005166, -0.3647, -0.6416, 0.6748, -0.4826, 0.853, -0.1987, -0.8039, 0.1069, 0.5851, -0.3343, 0.2573, 0.9066, -0.08732, 0.9249, 0.3699, -0.7387, 0.3193, 0.5936, -0.3647, -0.6416, 0.6748, -0.2075, -0.6526, 0.7287, -0.7578, 0.2051, 0.6195, -0.3647, -0.6416, 0.6748, 0.504, -0.8637, 0.005203, 0.6359, -0.7713, 0.02791, -0.2075, -0.6526, 0.7287, -0.2264, 0.9638, -0.1408, -0.7387, 0.3193, 0.5936, -0.7578, 0.2051, 0.6194, -0.4046, 0.8898, -0.2113, 0.5041, -0.8637, 0.005279, 0.7255, 0.2276, -0.6495, 0.6227, 0.2899, -0.7268, 0.6358, -0.7713, 0.02788, 0.8161, -0.3328, 0.4725, 0.8367, 0.5476, -0.01037, -0.08735, 0.9249, 0.3699, -0.3343, 0.2573, 0.9067, 0.1312, -0.3467, 0.9288, 0.6931, -0.7207, 0.01262, 0.6112, 0.369, -0.7001, 0.8366, 0.5477, -0.01041, 0.8162, -0.3327, 0.4724, 0.6112, 0.3691, -0.7001, -0.4827, 0.853, -0.1987, -0.08738, 0.9249, 0.3699, 0.8366, 0.5477, -0.01037, -0.8039, 0.1069, 0.5851, -0.1936, -0.7013, 0.6861, 0.1312, -0.3467, 0.9288, -0.3343, 0.2573, 0.9067, -0.1937, -0.7013, 0.6861, 0.6931, -0.7208, 0.0126, 0.8161, -0.3328, 0.4725, 0.1312, -0.3467, 0.9288, 0.6797, 0.3466, 0.6464, 0.842, 0.5054, -0.1884, 0.1567, 0.6826, -0.7138, -0.03254, 0.3121, 0.9495, -0.2075, -0.6526, 0.7287, 0.6358, -0.7713, 0.02792, 0.6931, -0.7207, 0.01263, -0.1936, -0.7013, 0.6861, -0.7577, 0.2051, 0.6195, -0.2076, -0.6526, 0.7287, -0.1936, -0.7013, 0.6861, -0.8039, 0.1069, 0.5851, 0.6227, 0.2898, -0.7268, -0.4045, 0.8898, -0.2113, -0.4827, 0.853, -0.1987, 0.6112, 0.3691, -0.7001, 0.6358, -0.7713, 0.0279, 0.6227, 0.2898, -0.7269, 0.6113, 0.3691, -0.7001, 0.6931, -0.7207, 0.01261, -0.4045, 0.8898, -0.2114, -0.7578, 0.2051, 0.6195, -0.8039, 0.1069, 0.5851, -0.4826, 0.853, -0.1987, 0.7523, 0.4182, -0.5091, -0.1996, 0.1472, -0.9688, 0.1567, 0.6826, -0.7138, 0.842, 0.5054, -0.1884, -0.1996, 0.1472, -0.9688, -0.9647, -0.2336, -0.1217, -0.9666, 0.2362, 0.09967, 0.1567, 0.6826, -0.7138, -0.3683, -0.242, 0.8977, 0.5635, 0.1069, 0.8192, 0.6797, 0.3465, 0.6464, -0.03258, 0.3122, 0.9495, 0.02214, 0.9997, -0.003962, -0.8447, 0.4617, -0.2707, -0.9006, 0.4343, -0.01932, 0.01556, 0.9912, 0.1314, 0.7848, 0.5236, 0.3315, 0.02211, 0.9997, -0.003974, 0.01557, 0.9912, 0.1314, 0.3651, 0.9237, -0.1164, 0.9388, 0.3254, 0.1126, 0.779, -0.5139, 0.3593, 0.7848, 0.5237, 0.3315, 0.9388, 0.3254, 0.1127, 0.8802, -0.4408, 0.1758, -0.8447, 0.4617, -0.2708, -0.8507, -0.4661, -0.2432, -0.858, -0.4827, -0.1755, -0.9006, 0.4342, -0.01937, -0.05235, -0.9979, 0.03726, 0.779, -0.514, 0.3593, 0.8802, -0.4408, 0.1758, 0.06303, -0.9887, -0.1358, -0.8507, -0.4661, -0.2432, -0.05232, -0.9979, 0.03727, 0.063, -0.9887, -0.1357, -0.8581, -0.4826, -0.1755, 0.06302, -0.9887, -0.1358, 0.8802, -0.4408, 0.1758, 0.9177, -0.3965, -0.02362, 0.1156, -0.9045, -0.4106, -0.9006, 0.4342, -0.01937, -0.8581, -0.4826, -0.1755, -0.8372, -0.4876, -0.2476, -0.9063, 0.3235, 0.272, 0.8802, -0.4408, 0.1758, 0.9388, 0.3254, 0.1127, 0.8187, 0.09397, 0.5665, 0.9177, -0.3965, -0.02363, -0.655, 0.702, 0.2795, -0.2513, 0.01258, 0.9678, -0.3684, -0.3355, 0.867, -0.9342, 0.3217, 0.154, -0.858, -0.4826, -0.1755, 0.06298, -0.9887, -0.1357, 0.1156, -0.9045, -0.4106, -0.8372, -0.4876, -0.2476, 0.01558, 0.9912, 0.1314, -0.9006, 0.4343, -0.01936, -0.3877, 0.7978, 0.4618, 0.009328, 0.2335, 0.9723, -0.1136, 0.5932, 0.797, 0.8187, 0.09393, 0.5665, 0.009323, 0.2335, 0.9723, -0.3876, 0.7978, 0.4618, -0.1136, 0.5932, 0.797, -0.3876, 0.7978, 0.4618, 0.3651, 0.9237, -0.1163, 0.01559, 0.9912, 0.1313, -0.9342, 0.3217, 0.154, -0.3684, -0.3355, 0.867, -0.3809, -0.5913, 0.7108, -0.9937, 0.1088, 0.02758, -0.2512, 0.01258, 0.9678, 0.6111, -0.2926, 0.7355, 0.6214, -0.5156, 0.59, -0.3683, -0.3355, 0.867, 0.8187, 0.09393, 0.5665, 0.9388, 0.3254, 0.1127, 0.887, 0.2006, -0.416, 0.6111, -0.2926, 0.7355, 0.887, 0.2006, -0.416, -0.05662, 0.7899, -0.6107, -0.2611, 0.6288, -0.7324, 0.79, 0.1653, -0.5904, -0.05659, 0.7899, -0.6106, -0.655, 0.702, 0.2795, -0.9343, 0.3216, 0.1539, -0.2611, 0.6288, -0.7324, 0.3651, 0.9237, -0.1164, -0.3877, 0.7978, 0.4618, -0.655, 0.702, 0.2795, -0.0566, 0.7899, -0.6106, 0.8187, 0.09394, 0.5665, -0.1136, 0.5932, 0.797, -0.06343, 0.7568, 0.6506, 0.8391, 0.3334, 0.4298, 0.1157, -0.9044, -0.4106, 0.9177, -0.3965, -0.02362, 0.9149, -0.3905, -0.1029, 0.1017, -0.8313, -0.5464, -0.9063, 0.3235, 0.272, -0.8372, -0.4876, -0.2476, -0.8339, -0.424, -0.3532, -0.9197, 0.3242, 0.2216, 0.9177, -0.3965, -0.02363, 0.8187, 0.09393, 0.5665, 0.8391, 0.3334, 0.4298, 0.9148, -0.3905, -0.1029, -0.8372, -0.4876, -0.2476, 0.1156, -0.9045, -0.4106, 0.1017, -0.8313, -0.5465, -0.8339, -0.424, -0.3532, -0.1136, 0.5932, 0.797, -0.9063, 0.3235, 0.272, -0.9197, 0.3242, 0.2216, -0.06343, 0.7568, 0.6506, 0.1017, -0.8313, -0.5465, 0.9148, -0.3905, -0.1029, 0.9113, -0.3978, -0.1061, 0.1204, -0.7309, -0.6718, -0.9197, 0.3242, 0.2216, -0.8339, -0.4241, -0.3532, -0.8155, -0.3284, -0.4766, -0.926, 0.3165, 0.2058, 0.9148, -0.3905, -0.1029, 0.8391, 0.3334, 0.4298, 0.8126, 0.2228, 0.5386, 0.9113, -0.3978, -0.1061, 0.8391, 0.3334, 0.4298, -0.06344, 0.7567, 0.6506, -0.09253, 0.6352, 0.7668, 0.8125, 0.2228, 0.5387, -0.8339, -0.424, -0.3532, 0.1017, -0.8313, -0.5464, 0.1204, -0.7309, -0.6718, -0.8155, -0.3284, -0.4766, -0.06345, 0.7567, 0.6507, -0.9197, 0.3242, 0.2216, -0.926, 0.3165, 0.2058, -0.09253, 0.6351, 0.7668, 0.611, -0.2927, 0.7355, 0.887, 0.2006, -0.4159, 0.79, 0.1653, -0.5904, 0.6214, -0.5155, 0.59, 0.9388, 0.3254, 0.1127, 0.3651, 0.9237, -0.1164, -0.05661, 0.7899, -0.6107, 0.887, 0.2006, -0.416, 0.009325, 0.2335, 0.9723, 0.6111, -0.2926, 0.7355, -0.2513, 0.01252, 0.9678, -0.3876, 0.7978, 0.4618, 0.009321, 0.2335, 0.9723, -0.2512, 0.01255, 0.9678, -0.655, 0.702, 0.2795, -0.9937, 0.1088, 0.02757, -0.3809, -0.5913, 0.7108, -0.3964, -0.5928, 0.701, -0.9974, 0.02545, -0.06703, 0.6214, -0.5156, 0.59, 0.7901, 0.1652, -0.5903, 0.8055, 0.3941, -0.4426, 0.6337, -0.5309, 0.5627, 0.7901, 0.1653, -0.5903, -0.2611, 0.6288, -0.7324, -0.2737, 0.6889, -0.6713, 0.8055, 0.3941, -0.4426, -0.2611, 0.6288, -0.7324, -0.9342, 0.3217, 0.154, -0.9937, 0.1088, 0.02748, -0.2736, 0.6889, -0.6712, -0.3684, -0.3355, 0.867, 0.6213, -0.5156, 0.59, 0.6337, -0.5309, 0.5627, -0.3809, -0.5913, 0.7108, 0.8136, 0.4581, -0.358, -0.2365, 0.6459, -0.7259, -0.2344, 0.3728, -0.8978, 0.8015, 0.3672, -0.472, 0.6337, -0.5309, 0.5627, 0.8055, 0.3941, -0.4426, 0.8137, 0.458, -0.358, 0.619, -0.4335, 0.6549, 0.8055, 0.3941, -0.4426, -0.2736, 0.6889, -0.6712, -0.2365, 0.6458, -0.7259, 0.8137, 0.4581, -0.358, -0.2736, 0.6889, -0.6713, -0.9937, 0.1088, 0.02755, -0.9974, 0.02546, -0.067, -0.2366, 0.6458, -0.7259, -0.3809, -0.5913, 0.7108, 0.6336, -0.5309, 0.5627, 0.619, -0.4335, 0.6549, -0.3964, -0.5928, 0.701, -0.3871, -0.3826, 0.8389, 0.6087, -0.1896, 0.7704, 0.5635, 0.1069, 0.8192, -0.3683, -0.242, 0.8977, -0.2366, 0.6459, -0.7259, -0.9974, 0.02544, -0.067, -0.9936, -0.07157, -0.08699, -0.2345, 0.3728, -0.8978, -0.3964, -0.5928, 0.701, 0.619, -0.4335, 0.6549, 0.6087, -0.1896, 0.7704, -0.3871, -0.3826, 0.8389, -0.9974, 0.02542, -0.06702, -0.3964, -0.5928, 0.701, -0.3872, -0.3826, 0.8389, -0.9936, -0.0716, -0.08697, 0.6189, -0.4335, 0.655, 0.8136, 0.4581, -0.358, 0.8015, 0.3672, -0.472, 0.6087, -0.1896, 0.7704, -0.9647, -0.2335, -0.1217, -0.3683, -0.242, 0.8977, -0.03252, 0.3121, 0.9495, -0.9666, 0.2362, 0.09967, -0.9936, -0.07157, -0.08699, -0.3871, -0.3826, 0.8389, -0.3683, -0.242, 0.8977, -0.9647, -0.2335, -0.1217, 0.6087, -0.1896, 0.7704, 0.8015, 0.3673, -0.472, 0.7523, 0.4181, -0.5091, 0.5635, 0.1069, 0.8192, 0.8015, 0.3672, -0.472, -0.2345, 0.3728, -0.8978, -0.1996, 0.1472, -0.9688, 0.7523, 0.4182, -0.5091, -0.2345, 0.3728, -0.8978, -0.9936, -0.07155, -0.08698, -0.9647, -0.2335, -0.1217, -0.1997, 0.1472, -0.9687, 0.1566, 0.6826, -0.7138, -0.9666, 0.2362, 0.09971, -0.03257, 0.3121, 0.9495, -0.8155, -0.3283, -0.4766, 0.1204, -0.7309, -0.6718, 0.1537, -0.5717, -0.806, -0.799, -0.3319, -0.5015, -0.3876, 0.7978, 0.4618, -0.9063, 0.3235, 0.272, -0.1136, 0.5932, 0.797, -0.9063, 0.3235, 0.272, -0.3876, 0.7978, 0.4618, -0.9006, 0.4343, -0.01935, 0.6111, -0.2926, 0.7355, 0.009325, 0.2335, 0.9723, 0.8187, 0.09399, 0.5665, -0.09253, 0.6352, 0.7668, -0.926, 0.3165, 0.2058, -0.9435, 0.171, 0.2838, -0.1159, 0.4966, 0.8602, 0.1204, -0.7309, -0.6718, 0.9113, -0.3978, -0.1061, 0.9447, -0.2364, -0.2272, 0.1537, -0.5717, -0.806, -0.926, 0.3165, 0.2058, -0.8155, -0.3283, -0.4766, -0.799, -0.3319, -0.5015, -0.9435, 0.1709, 0.2838, 0.9113, -0.3978, -0.1061, 0.8125, 0.2228, 0.5386, 0.8128, 0.2498, 0.5263, 0.9447, -0.2364, -0.2272, 0.8125, 0.2228, 0.5386, -0.09255, 0.6351, 0.7668, -0.1159, 0.4965, 0.8603, 0.8128, 0.2498, 0.5262, 0.1537, -0.5717, -0.806, 0.9447, -0.2364, -0.2272, 0.9196, 0.06905, -0.3867, 0.1675, -0.4147, -0.8944, -0.9435, 0.171, 0.2838, -0.799, -0.332, -0.5015, -0.7556, -0.4819, -0.4436, -0.9018, -0.115, 0.4167, 0.9447, -0.2364, -0.2272, 0.8128, 0.2499, 0.5262, 0.7917, 0.4266, 0.4373, 0.9196, 0.06909, -0.3866, 0.8128, 0.2499, 0.5263, -0.1159, 0.4966, 0.8602, -0.108, 0.3717, 0.922, 0.7917, 0.4266, 0.4373, -0.799, -0.3319, -0.5014, 0.1537, -0.5717, -0.8059, 0.1675, -0.4147, -0.8944, -0.7556, -0.4819, -0.4436, -0.1158, 0.4965, 0.8603, -0.9435, 0.1709, 0.2838, -0.9018, -0.115, 0.4167, -0.108, 0.3717, 0.922, 0.1675, -0.4147, -0.8944, 0.9197, 0.06904, -0.3866, 0.8016, 0.3406, -0.4914, 0.1385, -0.3136, -0.9394, -0.9018, -0.115, 0.4166, -0.7556, -0.4819, -0.4436, -0.6487, -0.6616, -0.3762, -0.7551, -0.3981, 0.5209, 0.9196, 0.0691, -0.3867, 0.7917, 0.4266, 0.4373, 0.7077, 0.6019, 0.37, 0.8016, 0.3406, -0.4914, 0.7917, 0.4266, 0.4374, -0.108, 0.3717, 0.922, -0.05611, 0.2681, 0.9618, 0.7077, 0.6019, 0.37, -0.7556, -0.4819, -0.4436, 0.1675, -0.4147, -0.8944, 0.1385, -0.3136, -0.9394, -0.6486, -0.6616, -0.3762, -0.108, 0.3717, 0.922, -0.9017, -0.115, 0.4167, -0.7551, -0.3981, 0.5209, -0.05607, 0.2681, 0.9618, 0.6568, 0.6742, 0.3378, -0.009783, 0.2181, 0.9759, 0.4237, -0.2873, 0.859, 0.9027, 0.07218, 0.4241, -0.5839, -0.7353, -0.3441, 0.1081, -0.2629, -0.9588, 0.529, -0.668, -0.5234, -0.0149, -0.997, -0.07534, -0.009774, 0.2181, 0.9759, -0.6457, -0.5149, 0.5639, -0.05724, -0.8025, 0.5939, 0.4237, -0.2873, 0.859, 0.1081, -0.2628, -0.9588, 0.7106, 0.4571, -0.535, 0.9683, -0.1001, -0.2291, 0.529, -0.668, -0.5234, -0.6458, -0.5148, 0.5639, -0.5839, -0.7353, -0.3441, -0.01491, -0.9971, -0.07525, -0.05721, -0.8025, 0.5939, 0.7106, 0.457, -0.535, 0.6568, 0.6742, 0.3378, 0.9028, 0.07219, 0.4241, 0.9682, -0.1001, -0.2291, 0.9027, 0.07223, 0.4241, 0.4237, -0.2873, 0.859, -0.05725, -0.8025, 0.5939, -0.01494, -0.997, -0.0753, 0.529, -0.668, -0.5234, 0.9683, -0.1001, -0.2291, 0.8016, 0.3406, -0.4914, 0.7077, 0.6019, 0.37, 0.6568, 0.6742, 0.3378, 0.7105, 0.4571, -0.535, -0.7551, -0.3981, 0.5209, -0.6487, -0.6616, -0.3762, -0.5839, -0.7353, -0.3441, -0.6457, -0.5148, 0.5639, 0.1385, -0.3136, -0.9394, 0.8016, 0.3406, -0.4914, 0.7106, 0.4571, -0.535, 0.1081, -0.2629, -0.9588, -0.05608, 0.2681, 0.9618, -0.7551, -0.3981, 0.5209, -0.6458, -0.5148, 0.5639, -0.009802, 0.2181, 0.9759, -0.6487, -0.6616, -0.3762, 0.1385, -0.3136, -0.9394, 0.1081, -0.2629, -0.9588, -0.5839, -0.7353, -0.3441, 0.7077, 0.6019, 0.37, -0.05607, 0.2681, 0.9618, -0.009806, 0.2181, 0.9759, 0.6568, 0.6742, 0.3378, 0.5635, 0.1069, 0.8192, 0.7522, 0.4182, -0.5091, 0.8421, 0.5054, -0.1884, 0.6797, 0.3465, 0.6464])] * 3)])

# ---- objects
ob_cube = bpy.data.objects.new('Cube', me_cube)
ob_light = bpy.data.objects.new('Light', light_light)
ob_camera = bpy.data.objects.new('Camera', cam_camera)
ob_empty = bpy.data.objects.new('Empty', None)

# ---- transforms, parenting, visibility, modifiers, constraints
ob_cube.location = (0.0, 0.0, 0.0)
ob_cube.lock_rotations_4d = False
ob_cube.empty_display_type = 'ARROWS'
ob_cube.lineart.crease_threshold = 0.0
ob_light.location = (6.205, 3.683, 6.923)
ob_light.rotation_euler = (0.6503, 0.05522, 1.866)
ob_light.lock_rotations_4d = False
ob_light.empty_display_type = 'ARROWS'
ob_light.color = (0.0, 0.0, 0.0, 0.0)
ob_light.lineart.crease_threshold = 0.0
ob_camera.location = (7.359, -6.926, 4.958)
ob_camera.rotation_euler = (1.109, 0.0, 0.8149)
ob_camera.lock_rotations_4d = False
ob_camera.empty_display_type = 'ARROWS'
ob_camera.color = (0.0, 0.0, 0.0, 0.0)
ob_camera.display_type = 'WIRE'
ob_camera.lineart.crease_threshold = 0.0
ob_empty.location = (0.0, 1.249, 0.0)
ob_empty.rotation_euler = (0.3775, -0.0, 0.0)
ob_empty.scale = (3.608, 3.608, 3.608)
ob_empty.empty_display_type = 'IMAGE'
ob_empty.empty_display_size = 5.0

# ---- collection membership
col_collection.objects.link(ob_cube)
col_collection.objects.link(ob_light)
col_collection.objects.link(ob_camera)
col_collection.objects.link(ob_empty)

# ---- scene / render settings (as saved in the file)
scene.camera = ob_camera
scene.frame_start = 1; scene.frame_end = 250; scene.frame_set(1)
scene.render.engine = 'BLENDER_EEVEE_NEXT'
scene.cycles.sampling_pattern = 'TABULATED_SOBOL'
scene.view_settings.view_transform = 'Filmic'
bpy.context.view_layer.update()
